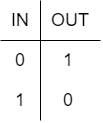

The diagram above was exported from draw.io. Its source (the exported page's mxGraphModel, read from the mxfile embedded in the PNG):
<mxGraphModel dx="523" dy="250" grid="1" gridSize="10" guides="1" tooltips="1" connect="1" arrows="1" fold="1" page="1" pageScale="1" pageWidth="827" pageHeight="1169" math="0" shadow="0">
  <root>
    <mxCell id="0" />
    <mxCell id="1" parent="0" />
    <mxCell id="-lz_m1-pzJrYsjGc7XUa-2" value="&lt;span style=&quot;font-size: 18px;&quot;&gt;IN&lt;/span&gt;" style="text;strokeColor=none;align=center;fillColor=none;html=1;verticalAlign=middle;whiteSpace=wrap;rounded=0;" vertex="1" parent="1">
      <mxGeometry x="170" y="210" width="20" height="20" as="geometry" />
    </mxCell>
    <mxCell id="-lz_m1-pzJrYsjGc7XUa-3" value="&lt;font style=&quot;font-size: 18px;&quot;&gt;OUT&lt;/font&gt;" style="text;strokeColor=none;align=center;fillColor=none;html=1;verticalAlign=middle;whiteSpace=wrap;rounded=0;" vertex="1" parent="1">
      <mxGeometry x="220" y="210" width="20" height="20" as="geometry" />
    </mxCell>
    <mxCell id="-lz_m1-pzJrYsjGc7XUa-4" value="" style="endArrow=none;html=1;rounded=0;" edge="1" parent="1">
      <mxGeometry width="50" height="50" relative="1" as="geometry">
        <mxPoint x="260" y="240" as="sourcePoint" />
        <mxPoint x="160" y="240" as="targetPoint" />
      </mxGeometry>
    </mxCell>
    <mxCell id="-lz_m1-pzJrYsjGc7XUa-5" value="" style="endArrow=none;html=1;rounded=0;" edge="1" parent="1">
      <mxGeometry width="50" height="50" relative="1" as="geometry">
        <mxPoint x="200" y="320" as="sourcePoint" />
        <mxPoint x="200" y="200" as="targetPoint" />
      </mxGeometry>
    </mxCell>
    <mxCell id="-lz_m1-pzJrYsjGc7XUa-7" value="&lt;font style=&quot;font-size: 18px;&quot;&gt;0&lt;/font&gt;" style="text;strokeColor=none;align=center;fillColor=none;html=1;verticalAlign=middle;whiteSpace=wrap;rounded=0;" vertex="1" parent="1">
      <mxGeometry x="170" y="250" width="20" height="20" as="geometry" />
    </mxCell>
    <mxCell id="-lz_m1-pzJrYsjGc7XUa-8" value="&lt;font style=&quot;font-size: 18px;&quot;&gt;1&lt;/font&gt;" style="text;strokeColor=none;align=center;fillColor=none;html=1;verticalAlign=middle;whiteSpace=wrap;rounded=0;" vertex="1" parent="1">
      <mxGeometry x="218" y="250" width="20" height="20" as="geometry" />
    </mxCell>
    <mxCell id="-lz_m1-pzJrYsjGc7XUa-10" value="&lt;font style=&quot;font-size: 18px;&quot;&gt;1&lt;/font&gt;" style="text;strokeColor=none;align=center;fillColor=none;html=1;verticalAlign=middle;whiteSpace=wrap;rounded=0;" vertex="1" parent="1">
      <mxGeometry x="170" y="290" width="20" height="20" as="geometry" />
    </mxCell>
    <mxCell id="-lz_m1-pzJrYsjGc7XUa-11" value="&lt;font style=&quot;font-size: 18px;&quot;&gt;0&lt;/font&gt;" style="text;strokeColor=none;align=center;fillColor=none;html=1;verticalAlign=middle;whiteSpace=wrap;rounded=0;" vertex="1" parent="1">
      <mxGeometry x="218" y="290" width="20" height="20" as="geometry" />
    </mxCell>
  </root>
</mxGraphModel>